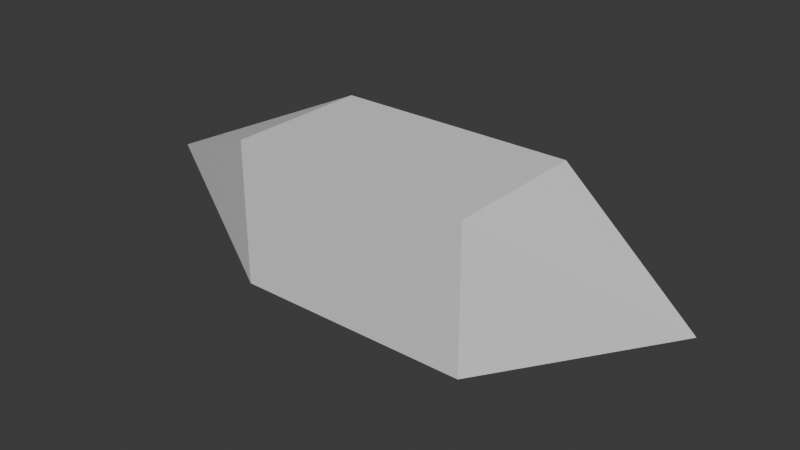 # Source: Untitled.blend  (saved by Blender 4.5.90; exported with 4.5.12 LTS)
import bpy
from mathutils import Matrix  # noqa: F401  (used for matrix-valued properties, if any)

bpy.ops.wm.read_factory_settings(use_empty=True)
scene = bpy.context.scene
scene.name = 'Scene'

# ---- collections
col_collection = bpy.data.collections.new('Collection'); scene.collection.children.link(col_collection)

# ---- materials (node trees are filled in below, after node groups)
mat_material = bpy.data.materials.new('Material')
mat_material.alpha_threshold = 0.0
mat_material.roughness = 0.5
mat_material.line_color = (0.0, 0.0, 0.0, 1.0)

# ---- material node trees
mat_material.use_nodes = True; mat_material.node_tree.nodes.clear()
_N = mat_material.node_tree.nodes; _L = mat_material.node_tree.links
n0 = _N.new('ShaderNodeOutputMaterial'); n0.name = 'Material Output'; n0.location = (200, 100)
n1 = _N.new('ShaderNodeBsdfPrincipled'); n1.name = 'Principled BSDF'; n1.location = (-200, 100)
n1.inputs[3].default_value = 1.45
_L.new(n1.outputs[0], n0.inputs[0])
n0.is_active_output = True

# ---- world
world_world = bpy.data.worlds.new('World'); scene.world = world_world
world_world.use_nodes = True; world_world.node_tree.nodes.clear()
_N = world_world.node_tree.nodes; _L = world_world.node_tree.links
n0 = _N.new('ShaderNodeOutputWorld'); n0.name = 'World Output'; n0.location = (200, 100)
n1 = _N.new('ShaderNodeBackground'); n1.name = 'Background'; n1.location = (-200, 100)
n1.inputs[0].default_value = (0.05088, 0.05088, 0.05088, 1.0)
_L.new(n1.outputs[0], n0.inputs[0])
n0.is_active_output = True
world_world.color = (0.05088, 0.05088, 0.05088)
world_world.sun_shadow_jitter_overblur = 0.0

# ---- meshes
me_cube = bpy.data.meshes.new('Cube')
me_cube.from_pydata([(1.674, 1.0, 1.0), (1.674, 1.0, -1.0), (1.674, -1.0, 1.0), (1.674, -1.0, -1.0), (-1.674, 1.0, 1.0), (-1.674, 1.0, -1.0), (-1.674, -1.0, 1.0), (-1.674, -1.0, -1.0), (0.0, 1.0, -1.0), (0.0, -1.0, 1.0), (0.0, -1.0, -1.0), (0.0, 1.0, 1.0), (3.95, 0.0, 0.0), (-3.95, 0.0, 0.0), (0.0, 1.0, 0.0), (0.0, -1.0, 0.0), (-1.674, 0.0, -1.0), (1.674, 0.0, 1.0), (-1.674, 0.0, 1.0), (1.674, 0.0, -1.0), (0.0, 0.0, -1.0), (0.0, 0.0, 1.0), (-1.674, 1.0, 0.0), (1.674, 1.0, 0.0), (-1.674, -1.0, 0.0), (1.674, -1.0, 0.0)], [], [(21, 18, 6, 9), (15, 9, 6, 24), (13, 18, 4), (20, 19, 3, 10), (12, 17, 2), (14, 11, 0, 23), (13, 4, 22), (16, 20, 10, 7), (12, 2, 25), (17, 21, 9, 2), (3, 25, 15, 10), (5, 13, 22), (8, 14, 23, 1), (19, 12, 3), (16, 13, 5), (10, 15, 24, 7), (7, 13, 16), (1, 12, 19), (0, 11, 21, 17), (5, 8, 20, 16), (12, 0, 17), (8, 1, 19, 20), (13, 6, 18), (11, 4, 18, 21), (22, 4, 11, 14), (22, 14, 8, 5), (23, 0, 12), (1, 23, 12), (24, 6, 13), (7, 24, 13), (25, 3, 12), (25, 2, 9, 15)])
_uv = me_cube.uv_layers.new(name='UVMap')
_uv.uv.foreach_set('vector', [0.75, 0.625, 0.875, 0.625, 0.875, 0.75, 0.75, 0.75, 0.5, 0.875, 0.625, 0.875, 0.625, 1.0, 0.5, 0.928, 0.5, 0.125, 0.625, 0.125, 0.625, 0.25, 0.25, 0.625, 0.375, 0.625, 0.375, 0.75, 0.25, 0.75, 0.5, 0.625, 0.625, 0.625, 0.625, 0.75, 0.5, 0.375, 0.625, 0.375, 0.625, 0.5, 0.5, 0.428, 0.5, 0.25, 0.625, 0.25, 0.5, 0.322, 0.125, 0.625, 0.25, 0.625, 0.25, 0.75, 0.125, 0.75, 0.5, 0.75, 0.625, 0.75, 0.5, 0.822, 0.625, 0.625, 0.75, 0.625, 0.75, 0.75, 0.625, 0.75, 0.375, 0.75, 0.5, 0.822, 0.5, 0.875, 0.375, 0.875, 0.375, 0.25, 0.5, 0.25, 0.5, 0.322, 0.375, 0.375, 0.5, 0.375, 0.5, 0.428, 0.375, 0.5, 0.375, 0.625, 0.5, 0.75, 0.375, 0.75, 0.375, 0.125, 0.5, 0.25, 0.375, 0.25, 0.375, 0.875, 0.5, 0.875, 0.5, 0.928, 0.375, 1.0, 0.375, 0.0, 0.5, 0.125, 0.375, 0.125, 0.375, 0.5, 0.5, 0.625, 0.375, 0.625, 0.625, 0.5, 0.75, 0.5, 0.75, 0.625, 0.625, 0.625, 0.125, 0.5, 0.25, 0.5, 0.25, 0.625, 0.125, 0.625, 0.5, 0.5, 0.625, 0.5, 0.625, 0.625, 0.25, 0.5, 0.375, 0.5, 0.375, 0.625, 0.25, 0.625, 0.5, 0.0, 0.625, 0.0, 0.625, 0.125, 0.75, 0.5, 0.875, 0.5, 0.875, 0.625, 0.75, 0.625, 0.5, 0.322, 0.625, 0.25, 0.625, 0.375, 0.5, 0.375, 0.5, 0.322, 0.5, 0.375, 0.375, 0.375, 0.375, 0.25, 0.5, 0.428, 0.625, 0.5, 0.5, 0.5, 0.375, 0.5, 0.5, 0.428, 0.5, 0.5, 0.5, 0.928, 0.625, 1.0, 0.5, 1.0, 0.375, 1.0, 0.5, 0.928, 0.5, 1.0, 0.5, 0.822, 0.375, 0.75, 0.5, 0.75, 0.5, 0.822, 0.625, 0.75, 0.625, 0.875, 0.5, 0.875])
me_cube.materials.append(mat_material)
me_cube.use_mirror_vertex_groups = False
me_cube.update()

# ---- objects
ob_ice_lance = bpy.data.objects.new('Ice Lance', me_cube)

# ---- transforms, parenting, visibility, modifiers, constraints
ob_ice_lance.location = (0.0, 0.0, 0.0)
ob_ice_lance.lock_rotations_4d = False
ob_ice_lance.empty_display_type = 'ARROWS'
ob_ice_lance.lineart.crease_threshold = 0.0

# ---- collection membership
col_collection.objects.link(ob_ice_lance)

# ---- scene / render settings (as saved in the file)
scene.frame_start = 1; scene.frame_end = 250; scene.frame_set(1)
scene.render.engine = 'BLENDER_EEVEE_NEXT'
bpy.context.view_layer.update()

# ---- added for rendering (the .blend has no active camera and no usable light): camera, sun
cam_auto = bpy.data.cameras.new('AutoCamera')
cam_auto.lens = 50.0
cam_auto.sensor_width = 36.0
cam_auto.clip_end = 1000.0
ob_auto_camera = bpy.data.objects.new('AutoCamera', cam_auto)
scene.collection.objects.link(ob_auto_camera)
ob_auto_camera.location = (7.76294, -9.31553, 6.21035)
ob_auto_camera.rotation_euler = (1.09748, -7.21219e-08, 0.694738)
scene.camera = ob_auto_camera
light_auto_sun = bpy.data.lights.new('AutoSun', 'SUN')
light_auto_sun.energy = 3.0
light_auto_sun.angle = 0.0523599
ob_auto_sun = bpy.data.objects.new('AutoSun', light_auto_sun)
scene.collection.objects.link(ob_auto_sun)
ob_auto_sun.rotation_euler = (0.872665, 0.174533, 0.523599)
bpy.context.view_layer.update()
